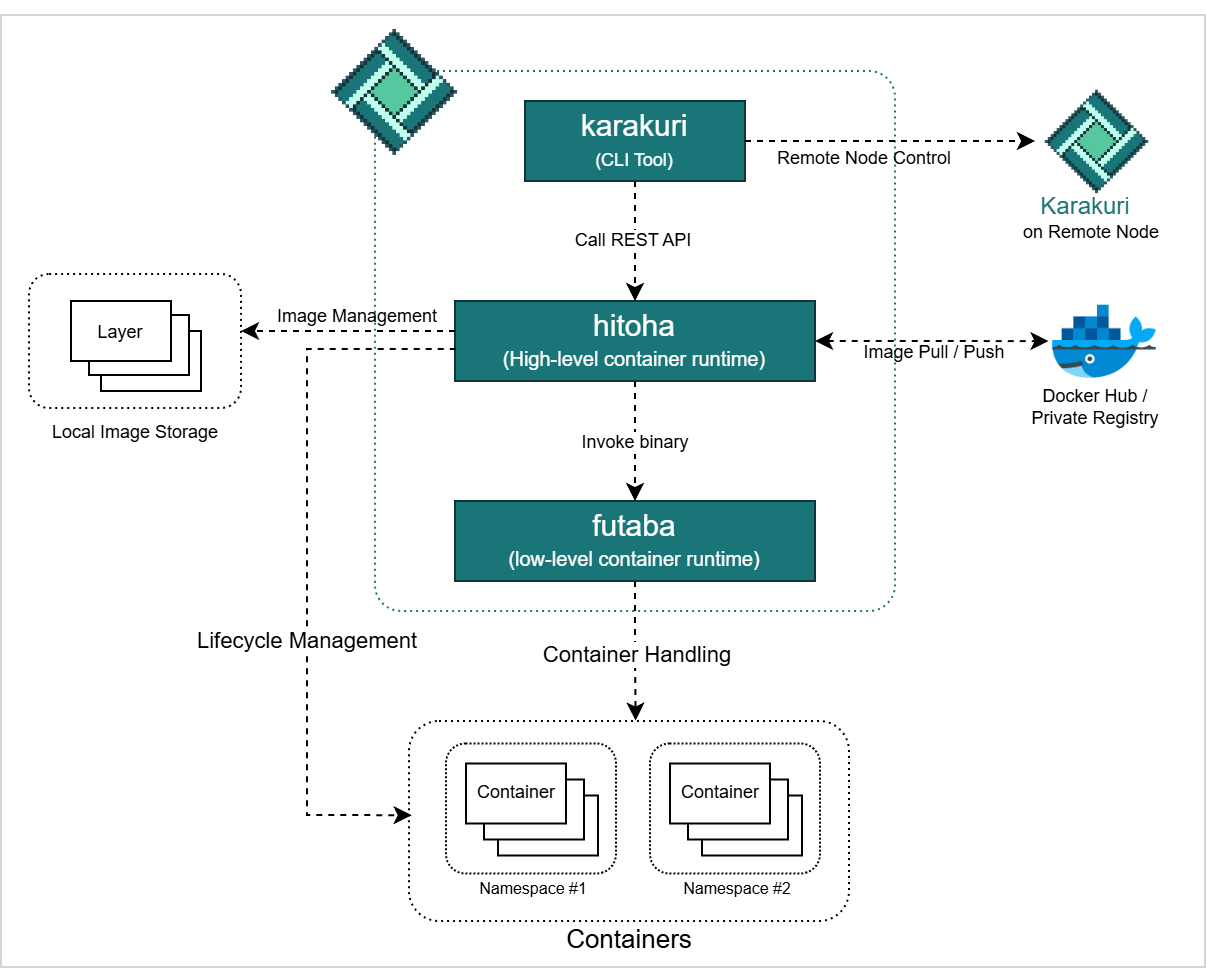

The diagram above was exported from draw.io. Its source (the exported page's mxGraphModel, read from the mxfile embedded in the PNG):
<mxGraphModel dx="966" dy="528" grid="0" gridSize="10" guides="0" tooltips="1" connect="1" arrows="1" fold="1" page="1" pageScale="1" pageWidth="827" pageHeight="1169" math="0" shadow="0">
  <root>
    <mxCell id="0" />
    <mxCell id="1" parent="0" />
    <mxCell id="T6ut9jGiQ-0LUvob4Klf-28" value="" style="rounded=0;whiteSpace=wrap;html=1;strokeWidth=0;" parent="1" vertex="1">
      <mxGeometry x="77" y="677" width="602" height="476" as="geometry" />
    </mxCell>
    <mxCell id="T6ut9jGiQ-0LUvob4Klf-13" value="" style="rounded=1;whiteSpace=wrap;html=1;arcSize=5;dashed=1;dashPattern=1 2;strokeColor=light-dark(#197577, #ededed);" parent="1" vertex="1">
      <mxGeometry x="264" y="705" width="260" height="270" as="geometry" />
    </mxCell>
    <mxCell id="T6ut9jGiQ-0LUvob4Klf-2" value="&lt;font style=&quot;font-size: 15px;&quot;&gt;karakuri&lt;/font&gt;&lt;div&gt;&lt;font style=&quot;font-size: 9px;&quot;&gt;(CLI Tool)&lt;/font&gt;&lt;/div&gt;" style="rounded=0;whiteSpace=wrap;html=1;strokeColor=light-dark(#113438, #113337);fillColor=light-dark(#197577, #197577);fontColor=#FFFFFF;" parent="1" vertex="1">
      <mxGeometry x="339" y="720" width="110" height="40" as="geometry" />
    </mxCell>
    <mxCell id="T6ut9jGiQ-0LUvob4Klf-25" style="edgeStyle=orthogonalEdgeStyle;rounded=0;orthogonalLoop=1;jettySize=auto;html=1;dashed=1;startArrow=classic;startFill=1;" parent="1" source="T6ut9jGiQ-0LUvob4Klf-3" target="T6ut9jGiQ-0LUvob4Klf-18" edge="1">
      <mxGeometry relative="1" as="geometry" />
    </mxCell>
    <mxCell id="T6ut9jGiQ-0LUvob4Klf-3" value="&lt;div&gt;&lt;font style=&quot;font-size: 15px;&quot;&gt;hitoha&lt;/font&gt;&lt;/div&gt;&lt;div&gt;&lt;font style=&quot;font-size: 10px;&quot;&gt;(High-level container runtime)&lt;/font&gt;&lt;/div&gt;" style="rounded=0;whiteSpace=wrap;html=1;strokeColor=light-dark(#113438, #113337);fillColor=light-dark(#197577, #197577);fontColor=#FFFFFF;" parent="1" vertex="1">
      <mxGeometry x="304" y="820" width="180" height="40" as="geometry" />
    </mxCell>
    <mxCell id="T6ut9jGiQ-0LUvob4Klf-4" value="&lt;div&gt;&lt;font style=&quot;font-size: 15px;&quot;&gt;futaba&lt;/font&gt;&lt;/div&gt;&lt;div&gt;&lt;font style=&quot;font-size: 10px;&quot;&gt;(low-level container runtime)&lt;/font&gt;&lt;/div&gt;" style="rounded=0;whiteSpace=wrap;html=1;strokeColor=light-dark(#113438, #113337);fillColor=light-dark(#197577, #197577);fontColor=#FFFFFF;" parent="1" vertex="1">
      <mxGeometry x="304" y="920" width="180" height="40" as="geometry" />
    </mxCell>
    <mxCell id="T6ut9jGiQ-0LUvob4Klf-5" value="" style="endArrow=classic;html=1;rounded=0;exitX=0.5;exitY=1;exitDx=0;exitDy=0;entryX=0.5;entryY=0;entryDx=0;entryDy=0;dashed=1;" parent="1" source="T6ut9jGiQ-0LUvob4Klf-2" target="T6ut9jGiQ-0LUvob4Klf-3" edge="1">
      <mxGeometry width="50" height="50" relative="1" as="geometry">
        <mxPoint x="394" y="770" as="sourcePoint" />
        <mxPoint x="464" y="810" as="targetPoint" />
      </mxGeometry>
    </mxCell>
    <mxCell id="T6ut9jGiQ-0LUvob4Klf-7" value="&lt;font&gt;Call REST API&lt;/font&gt;" style="edgeLabel;html=1;align=center;verticalAlign=middle;resizable=0;points=[];fontSize=9;" parent="T6ut9jGiQ-0LUvob4Klf-5" vertex="1" connectable="0">
      <mxGeometry x="-0.0286" y="-1" relative="1" as="geometry">
        <mxPoint y="1" as="offset" />
      </mxGeometry>
    </mxCell>
    <mxCell id="T6ut9jGiQ-0LUvob4Klf-8" value="" style="endArrow=classic;html=1;rounded=0;exitX=0.5;exitY=1;exitDx=0;exitDy=0;entryX=0.5;entryY=0;entryDx=0;entryDy=0;dashed=1;" parent="1" source="T6ut9jGiQ-0LUvob4Klf-3" target="T6ut9jGiQ-0LUvob4Klf-4" edge="1">
      <mxGeometry width="50" height="50" relative="1" as="geometry">
        <mxPoint x="414" y="920" as="sourcePoint" />
        <mxPoint x="464" y="870" as="targetPoint" />
      </mxGeometry>
    </mxCell>
    <mxCell id="T6ut9jGiQ-0LUvob4Klf-9" value="&lt;font&gt;Invoke binary&lt;/font&gt;" style="edgeLabel;html=1;align=center;verticalAlign=middle;resizable=0;points=[];fontSize=9;" parent="T6ut9jGiQ-0LUvob4Klf-8" vertex="1" connectable="0">
      <mxGeometry x="-0.12" relative="1" as="geometry">
        <mxPoint y="4" as="offset" />
      </mxGeometry>
    </mxCell>
    <mxCell id="T6ut9jGiQ-0LUvob4Klf-18" value="" style="shape=image;verticalLabelPosition=bottom;labelBackgroundColor=default;verticalAlign=top;aspect=fixed;imageAspect=0;image=data:image/png,(base64 omitted: 19284 chars);" parent="1" vertex="1">
      <mxGeometry x="600.75" y="811.75" width="56.5" height="56.5" as="geometry" />
    </mxCell>
    <mxCell id="T6ut9jGiQ-0LUvob4Klf-21" value="Docker Hub /&lt;div&gt;Private Registry&lt;/div&gt;" style="text;html=1;align=center;verticalAlign=middle;whiteSpace=wrap;rounded=0;fontSize=9;" parent="1" vertex="1">
      <mxGeometry x="580" y="858" width="89" height="30" as="geometry" />
    </mxCell>
    <mxCell id="T6ut9jGiQ-0LUvob4Klf-35" value="" style="rounded=1;whiteSpace=wrap;html=1;dashed=1;dashPattern=1 2;" parent="1" vertex="1">
      <mxGeometry x="91" y="806.5" width="106" height="67" as="geometry" />
    </mxCell>
    <mxCell id="T6ut9jGiQ-0LUvob4Klf-31" value="&lt;div&gt;&lt;font style=&quot;font-size: 9px;&quot;&gt;Image&lt;/font&gt;&lt;/div&gt;" style="rounded=0;whiteSpace=wrap;html=1;" parent="1" vertex="1">
      <mxGeometry x="127" y="835" width="50" height="30" as="geometry" />
    </mxCell>
    <mxCell id="T6ut9jGiQ-0LUvob4Klf-32" value="&lt;div&gt;&lt;font style=&quot;font-size: 9px;&quot;&gt;Image&lt;/font&gt;&lt;/div&gt;" style="rounded=0;whiteSpace=wrap;html=1;" parent="1" vertex="1">
      <mxGeometry x="121" y="827" width="50" height="30" as="geometry" />
    </mxCell>
    <mxCell id="T6ut9jGiQ-0LUvob4Klf-34" value="&lt;div&gt;&lt;font style=&quot;font-size: 9px;&quot;&gt;Layer&lt;/font&gt;&lt;/div&gt;" style="rounded=0;whiteSpace=wrap;html=1;" parent="1" vertex="1">
      <mxGeometry x="112" y="820" width="50" height="30" as="geometry" />
    </mxCell>
    <mxCell id="T6ut9jGiQ-0LUvob4Klf-36" value="&lt;font style=&quot;font-size: 9px;&quot;&gt;Local Image Storage&lt;/font&gt;" style="text;html=1;align=center;verticalAlign=middle;whiteSpace=wrap;rounded=0;" parent="1" vertex="1">
      <mxGeometry x="95.5" y="870" width="97" height="30" as="geometry" />
    </mxCell>
    <mxCell id="T6ut9jGiQ-0LUvob4Klf-39" value="" style="endArrow=classic;html=1;rounded=0;exitX=0;exitY=0.5;exitDx=0;exitDy=0;dashed=1;" parent="1" edge="1">
      <mxGeometry width="50" height="50" relative="1" as="geometry">
        <mxPoint x="304" y="835" as="sourcePoint" />
        <mxPoint x="197" y="835" as="targetPoint" />
      </mxGeometry>
    </mxCell>
    <mxCell id="T6ut9jGiQ-0LUvob4Klf-40" value="&lt;font style=&quot;font-size: 9px;&quot;&gt;Image Management&lt;/font&gt;" style="text;html=1;align=center;verticalAlign=middle;whiteSpace=wrap;rounded=0;" parent="1" vertex="1">
      <mxGeometry x="207" y="811.75" width="97" height="30" as="geometry" />
    </mxCell>
    <mxCell id="T6ut9jGiQ-0LUvob4Klf-41" value="" style="rounded=1;whiteSpace=wrap;html=1;dashed=1;dashPattern=1 2;" parent="1" vertex="1">
      <mxGeometry x="281" y="1030" width="220" height="100" as="geometry" />
    </mxCell>
    <mxCell id="T6ut9jGiQ-0LUvob4Klf-42" value="&lt;font&gt;Containers&lt;/font&gt;" style="text;html=1;align=center;verticalAlign=middle;whiteSpace=wrap;rounded=0;fontSize=13;" parent="1" vertex="1">
      <mxGeometry x="342.5" y="1124" width="97" height="30" as="geometry" />
    </mxCell>
    <mxCell id="NofQsXdTMn2KbpbtRomG-1" value="" style="shape=image;verticalLabelPosition=bottom;labelBackgroundColor=default;verticalAlign=top;aspect=fixed;imageAspect=0;image=data:image/png,(base64 omitted: 4252 chars);" parent="1" vertex="1">
      <mxGeometry x="230" y="670" width="90" height="90" as="geometry" />
    </mxCell>
    <mxCell id="NofQsXdTMn2KbpbtRomG-4" value="&lt;span style=&quot;font-size: 9px;&quot;&gt;Image Pull / Push&lt;/span&gt;" style="text;html=1;align=center;verticalAlign=middle;whiteSpace=wrap;rounded=0;" parent="1" vertex="1">
      <mxGeometry x="494" y="830" width="100" height="30" as="geometry" />
    </mxCell>
    <mxCell id="NofQsXdTMn2KbpbtRomG-6" value="" style="shape=image;verticalLabelPosition=bottom;labelBackgroundColor=default;verticalAlign=top;aspect=fixed;imageAspect=0;image=data:image/png,(base64 omitted: 4252 chars);" parent="1" vertex="1">
      <mxGeometry x="589" y="703" width="74" height="74" as="geometry" />
    </mxCell>
    <mxCell id="NofQsXdTMn2KbpbtRomG-8" value="" style="endArrow=classic;html=1;rounded=0;exitX=1;exitY=0.5;exitDx=0;exitDy=0;dashed=1;" parent="1" source="T6ut9jGiQ-0LUvob4Klf-2" edge="1">
      <mxGeometry width="50" height="50" relative="1" as="geometry">
        <mxPoint x="433" y="740" as="sourcePoint" />
        <mxPoint x="594" y="740" as="targetPoint" />
      </mxGeometry>
    </mxCell>
    <mxCell id="NofQsXdTMn2KbpbtRomG-9" value="Karakuri" style="text;html=1;align=center;verticalAlign=middle;whiteSpace=wrap;rounded=0;fontColor=light-dark(#197577, #ededed);" parent="1" vertex="1">
      <mxGeometry x="572" y="758" width="95" height="30" as="geometry" />
    </mxCell>
    <mxCell id="NofQsXdTMn2KbpbtRomG-10" value="&lt;span style=&quot;font-size: 9px;&quot;&gt;Remote Node Control&lt;/span&gt;" style="text;html=1;align=center;verticalAlign=middle;whiteSpace=wrap;rounded=0;" parent="1" vertex="1">
      <mxGeometry x="459" y="733" width="100" height="30" as="geometry" />
    </mxCell>
    <mxCell id="NofQsXdTMn2KbpbtRomG-12" value="on Remote Node" style="text;html=1;align=center;verticalAlign=middle;whiteSpace=wrap;rounded=0;fontSize=9;" parent="1" vertex="1">
      <mxGeometry x="578" y="771" width="89" height="30" as="geometry" />
    </mxCell>
    <mxCell id="NofQsXdTMn2KbpbtRomG-14" value="" style="rounded=1;whiteSpace=wrap;html=1;dashed=1;dashPattern=1 1;" parent="1" vertex="1">
      <mxGeometry x="299.5" y="1041.25" width="85" height="65" as="geometry" />
    </mxCell>
    <mxCell id="T6ut9jGiQ-0LUvob4Klf-10" value="" style="rounded=0;whiteSpace=wrap;html=1;fontSize=9;" parent="1" vertex="1">
      <mxGeometry x="325.5" y="1067.25" width="50" height="30" as="geometry" />
    </mxCell>
    <mxCell id="T6ut9jGiQ-0LUvob4Klf-11" value="" style="rounded=0;whiteSpace=wrap;html=1;fontSize=9;" parent="1" vertex="1">
      <mxGeometry x="318.5" y="1059.25" width="50" height="30" as="geometry" />
    </mxCell>
    <mxCell id="NofQsXdTMn2KbpbtRomG-13" value="Container" style="rounded=0;whiteSpace=wrap;html=1;fontSize=9;" parent="1" vertex="1">
      <mxGeometry x="309.5" y="1051.25" width="50" height="30" as="geometry" />
    </mxCell>
    <mxCell id="NofQsXdTMn2KbpbtRomG-15" value="&lt;font style=&quot;font-size: 8px;&quot;&gt;Namespace #1&lt;/font&gt;" style="text;html=1;align=center;verticalAlign=middle;whiteSpace=wrap;rounded=0;fontSize=13;" parent="1" vertex="1">
      <mxGeometry x="294.5" y="1104.25" width="97" height="15" as="geometry" />
    </mxCell>
    <mxCell id="NofQsXdTMn2KbpbtRomG-16" value="" style="rounded=1;whiteSpace=wrap;html=1;dashed=1;dashPattern=1 1;" parent="1" vertex="1">
      <mxGeometry x="401.5" y="1041.25" width="85" height="65" as="geometry" />
    </mxCell>
    <mxCell id="NofQsXdTMn2KbpbtRomG-17" value="" style="rounded=0;whiteSpace=wrap;html=1;fontSize=9;" parent="1" vertex="1">
      <mxGeometry x="427.5" y="1067.25" width="50" height="30" as="geometry" />
    </mxCell>
    <mxCell id="NofQsXdTMn2KbpbtRomG-18" value="" style="rounded=0;whiteSpace=wrap;html=1;fontSize=9;" parent="1" vertex="1">
      <mxGeometry x="420.5" y="1059.25" width="50" height="30" as="geometry" />
    </mxCell>
    <mxCell id="NofQsXdTMn2KbpbtRomG-19" value="Container" style="rounded=0;whiteSpace=wrap;html=1;fontSize=9;" parent="1" vertex="1">
      <mxGeometry x="411.5" y="1051.25" width="50" height="30" as="geometry" />
    </mxCell>
    <mxCell id="NofQsXdTMn2KbpbtRomG-20" value="&lt;font style=&quot;font-size: 8px;&quot;&gt;Namespace #2&lt;/font&gt;" style="text;html=1;align=center;verticalAlign=middle;whiteSpace=wrap;rounded=0;fontSize=13;" parent="1" vertex="1">
      <mxGeometry x="396.5" y="1104.25" width="97" height="15" as="geometry" />
    </mxCell>
    <mxCell id="NofQsXdTMn2KbpbtRomG-21" value="" style="endArrow=classic;html=1;rounded=0;exitX=0.002;exitY=0.6;exitDx=0;exitDy=0;exitPerimeter=0;entryX=0.006;entryY=0.471;entryDx=0;entryDy=0;entryPerimeter=0;dashed=1;" parent="1" source="T6ut9jGiQ-0LUvob4Klf-3" target="T6ut9jGiQ-0LUvob4Klf-41" edge="1">
      <mxGeometry width="50" height="50" relative="1" as="geometry">
        <mxPoint x="327" y="1055" as="sourcePoint" />
        <mxPoint x="377" y="1005" as="targetPoint" />
        <Array as="points">
          <mxPoint x="230" y="844" />
          <mxPoint x="230" y="1077" />
        </Array>
      </mxGeometry>
    </mxCell>
    <mxCell id="NofQsXdTMn2KbpbtRomG-22" value="Lifecycle Management" style="edgeLabel;html=1;align=center;verticalAlign=middle;resizable=0;points=[];" parent="NofQsXdTMn2KbpbtRomG-21" vertex="1" connectable="0">
      <mxGeometry x="-0.0371" relative="1" as="geometry">
        <mxPoint y="47" as="offset" />
      </mxGeometry>
    </mxCell>
    <mxCell id="NofQsXdTMn2KbpbtRomG-23" style="edgeStyle=orthogonalEdgeStyle;rounded=0;orthogonalLoop=1;jettySize=auto;html=1;exitX=0.5;exitY=1;exitDx=0;exitDy=0;entryX=0.515;entryY=-0.002;entryDx=0;entryDy=0;entryPerimeter=0;dashed=1;" parent="1" source="T6ut9jGiQ-0LUvob4Klf-4" target="T6ut9jGiQ-0LUvob4Klf-41" edge="1">
      <mxGeometry relative="1" as="geometry" />
    </mxCell>
    <mxCell id="NofQsXdTMn2KbpbtRomG-24" value="Container Handling" style="edgeLabel;html=1;align=center;verticalAlign=middle;resizable=0;points=[];" parent="NofQsXdTMn2KbpbtRomG-23" vertex="1" connectable="0">
      <mxGeometry x="0.2405" relative="1" as="geometry">
        <mxPoint y="-7" as="offset" />
      </mxGeometry>
    </mxCell>
  </root>
</mxGraphModel>